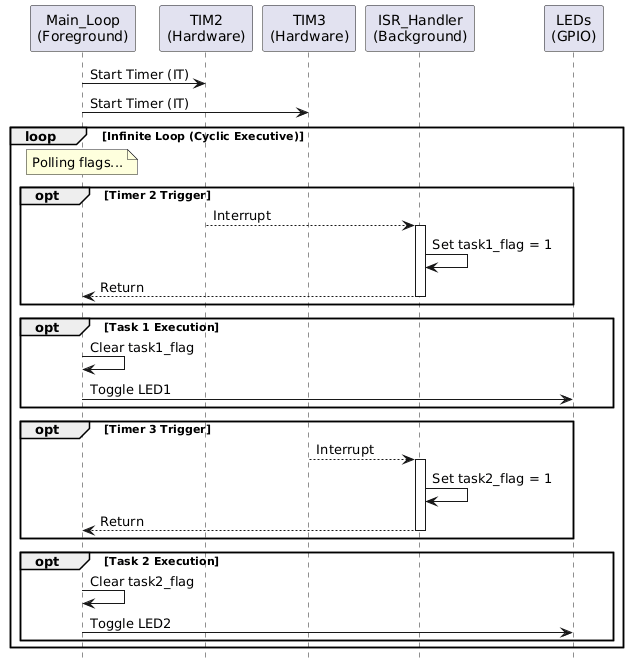

The diagram above was rendered by PlantUML. Its source (embedded in the PNG):
@startuml
hide footbox

participant "Main_Loop\n(Foreground)" as Main_Loop
participant "TIM2\n(Hardware)" as TIM2
participant "TIM3\n(Hardware)" as TIM3
participant "ISR_Handler\n(Background)" as ISR_Handler
participant "LEDs\n(GPIO)" as LEDs

Main_Loop -> TIM2: Start Timer (IT)
Main_Loop -> TIM3: Start Timer (IT)

loop Infinite Loop (Cyclic Executive)
    note over Main_Loop: Polling flags...

    opt Timer 2 Trigger
        TIM2 --> ISR_Handler: Interrupt
        activate ISR_Handler
        ISR_Handler -> ISR_Handler: Set task1_flag = 1
        ISR_Handler --> Main_Loop: Return
        deactivate ISR_Handler
    end

    opt Task 1 Execution
        Main_Loop -> Main_Loop: Clear task1_flag
        Main_Loop -> LEDs: Toggle LED1
    end

    opt Timer 3 Trigger
        TIM3 --> ISR_Handler: Interrupt
        activate ISR_Handler
        ISR_Handler -> ISR_Handler: Set task2_flag = 1
        ISR_Handler --> Main_Loop: Return
        deactivate ISR_Handler
    end

    opt Task 2 Execution
        Main_Loop -> Main_Loop: Clear task2_flag
        Main_Loop -> LEDs: Toggle LED2
    end
end
@enduml